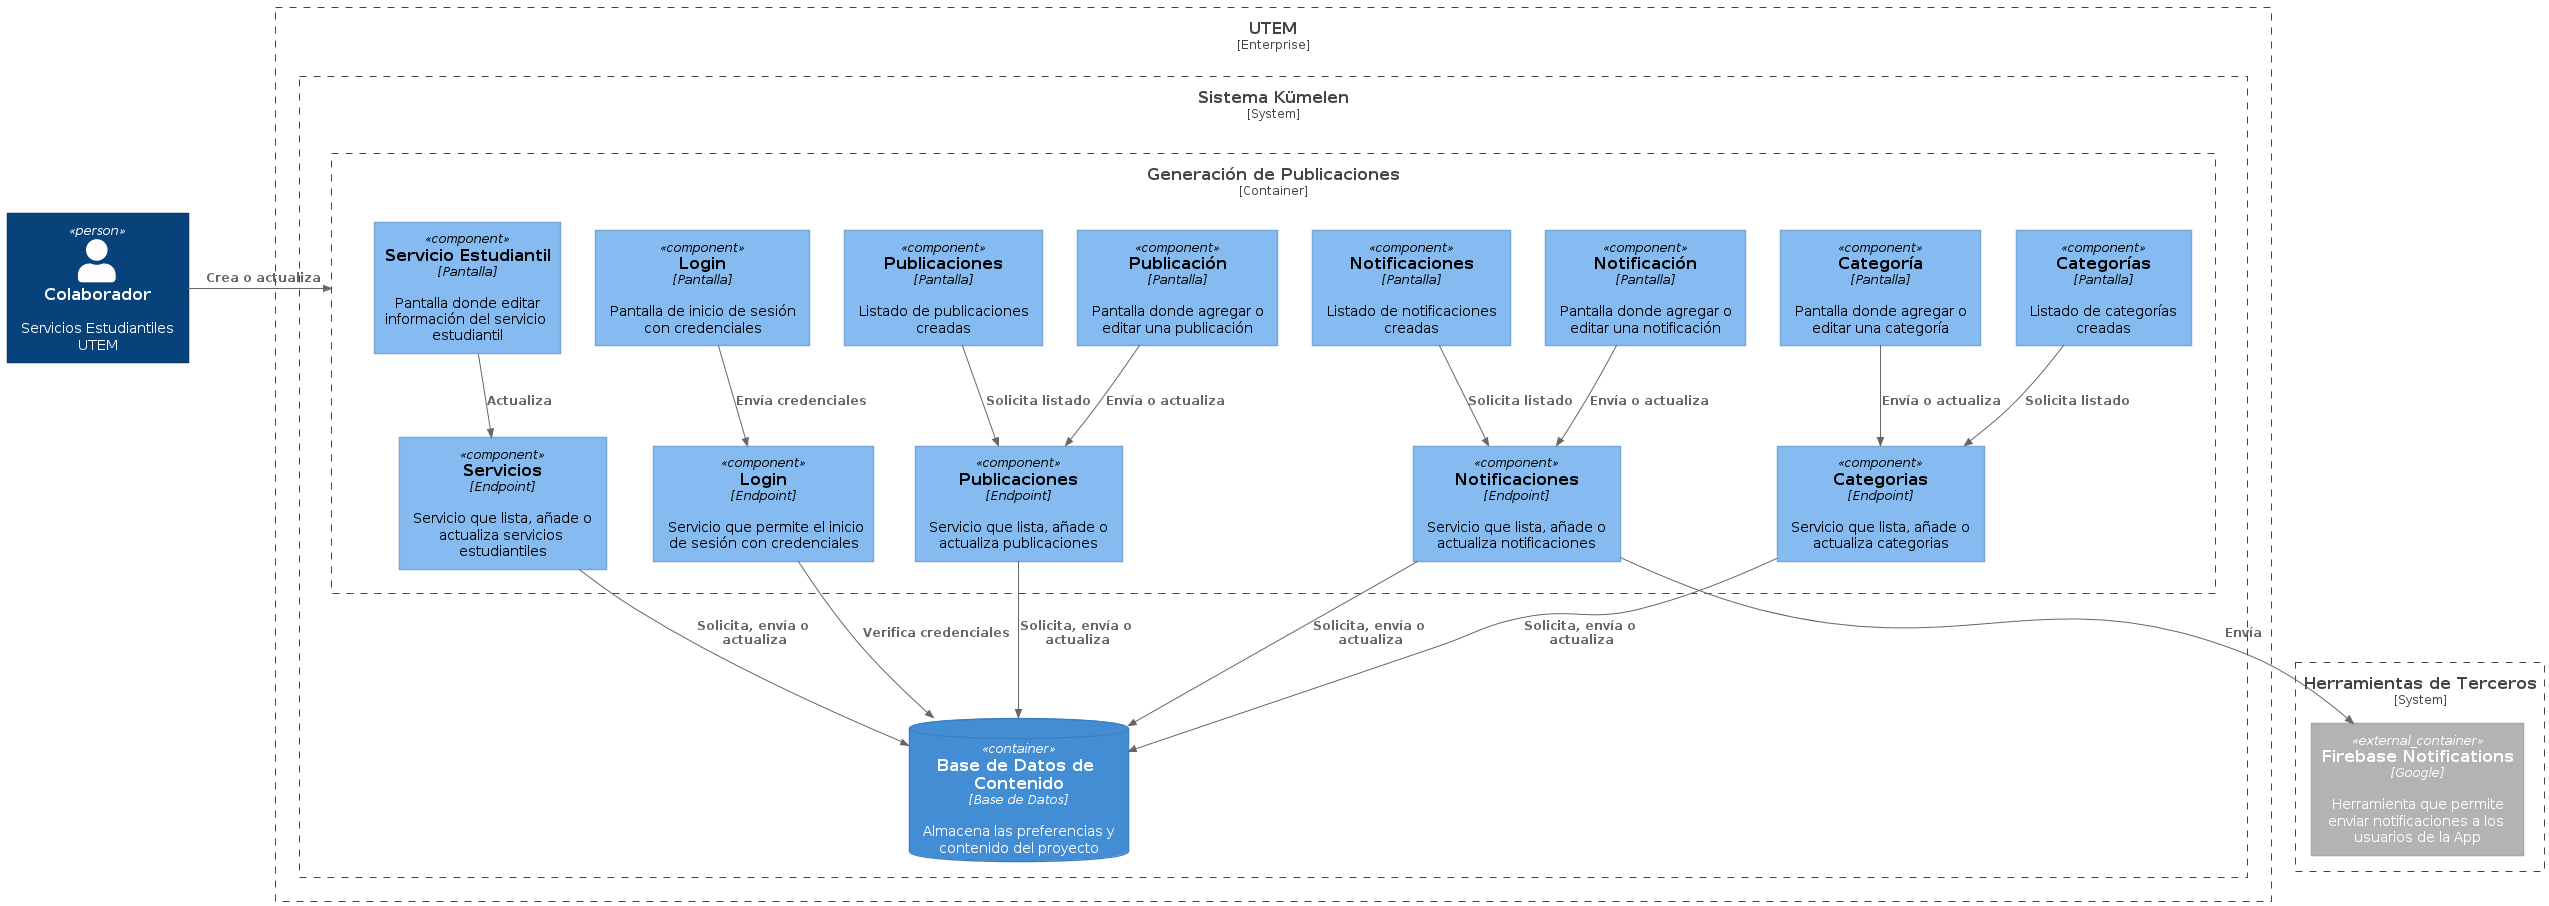

The diagram above was rendered by PlantUML. Its source (embedded in the PNG):
@startuml iluvatar
!include https://raw.githubusercontent.com/plantuml-stdlib/C4-PlantUML/master/C4_Container.puml
!include https://raw.githubusercontent.com/plantuml-stdlib/C4-PlantUML/master/C4_Component.puml

!define DEVICONS https://raw.githubusercontent.com/tupadr3/plantuml-icon-font-sprites/master/devicons
!define FONTAWESOME https://raw.githubusercontent.com/tupadr3/plantuml-icon-font-sprites/master/font-awesome-5
!include FONTAWESOME/users.puml

Person(serviceCollaborator, "Colaborador", "Servicios Estudiantiles UTEM")

System_Boundary(thirdParty, "Herramientas de Terceros") {
    Container_Ext(firebaseNotifications, "Firebase Notifications", "Google", "Herramienta que permite enviar notificaciones a los usuarios de la App")
}

Enterprise_Boundary(UTEMBoundary, "UTEM") {
    System_Boundary(kumelenBoundary, "Sistema Kümelen") {
        Container_Boundary(iluvatar, "Generación de Publicaciones") {
            Component(postScreen, "Publicación", "Pantalla", "Pantalla donde agregar o editar una publicación")
            Component(postsScreen, "Publicaciones", "Pantalla", "Listado de publicaciones creadas")
            Component(serviceScreen, "Servicio Estudiantil", "Pantalla", "Pantalla donde editar información del servicio estudiantil")
            Component(categoryScreen, "Categoría", "Pantalla", "Pantalla donde agregar o editar una categoría")
            Component(categoriesScreen, "Categorías", "Pantalla", "Listado de categorías creadas")
            Component(notificationScreen, "Notificación", "Pantalla", "Pantalla donde agregar o editar una notificación")
            Component(notificationsScreen, "Notificaciones", "Pantalla", "Listado de notificaciones creadas")
            Component(loginScreen, "Login", "Pantalla", "Pantalla de inicio de sesión con credenciales")

            Component(postsEndpoint, "Publicaciones", "Endpoint", "Servicio que lista, añade o actualiza publicaciones")
            Component(categoriesEndpoint, "Categorias", "Endpoint", "Servicio que lista, añade o actualiza categorias")
            Component(servicesEndpoint, "Servicios", "Endpoint", "Servicio que lista, añade o actualiza servicios estudiantiles")
            Component(notificationsEndpoint, "Notificaciones", "Endpoint", "Servicio que lista, añade o actualiza notificaciones")
            Component(loginEndpoint, "Login", "Endpoint", "Servicio que permite el inicio de sesión con credenciales")
        }
        
        ContainerDb(ainulindale, "Base de Datos de Contenido", "Base de Datos", "Almacena las preferencias y contenido del proyecto")
    }
}

Rel_R(serviceCollaborator, iluvatar, "Crea o actualiza")

Rel(postsScreen, postsEndpoint, "Solicita listado")
Rel(postScreen, postsEndpoint, "Envía o actualiza")
Rel(serviceScreen, servicesEndpoint, "Actualiza")
Rel(categoryScreen, categoriesEndpoint, "Envía o actualiza")
Rel(categoriesScreen, categoriesEndpoint, "Solicita listado")
Rel(notificationScreen, notificationsEndpoint, "Envía o actualiza")
Rel(notificationsScreen, notificationsEndpoint, "Solicita listado")
Rel(loginScreen, loginEndpoint, "Envía credenciales")

Rel(notificationsEndpoint, firebaseNotifications, "Envía")

Rel(postsEndpoint, ainulindale, "Solicita, envía o actualiza")
Rel(categoriesEndpoint, ainulindale, "Solicita, envía o actualiza")
Rel(servicesEndpoint, ainulindale, "Solicita, envía o actualiza")
Rel(notificationsEndpoint, ainulindale, "Solicita, envía o actualiza")
Rel(loginEndpoint, ainulindale, "Verifica credenciales")

@enduml